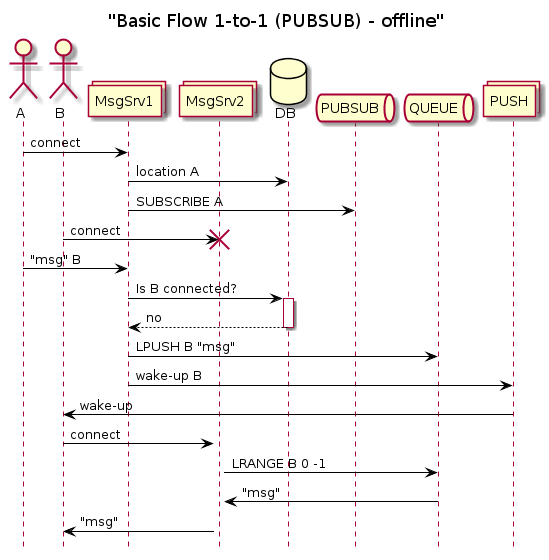

The diagram above was rendered by PlantUML. Its source (embedded in the PNG):
@startuml callflow
skinparam class {
    BackgroundColor White
    ArrowColor Black
    BorderColor Black
    AttributeIconSize 0
}
'skinparam style strictuml
skinparam stereotypeCBackgroundColor White
skinparam stereotypeIBackgroundColor White
skinparam stereotypeEBackgroundColor White
skinparam stereotypeABackgroundColor White
skinparam linetype ortho

title "Basic Flow 1-to-1 (PUBSUB) - offline"
hide footbox

actor A
actor B

collections MsgSrv1
collections MsgSrv2
database DB
queue PUBSUB
queue QUEUE

A -> MsgSrv1 : connect
MsgSrv1 -> DB : location A
MsgSrv1 -> PUBSUB : SUBSCRIBE A


B -> MsgSrv2 !! : connect

A -> MsgSrv1 : "msg" B
MsgSrv1 -> DB ++ : Is B connected?
return no

MsgSrv1 -> QUEUE : LPUSH B "msg"

collections PUSH
MsgSrv1 -> PUSH : wake-up B

PUSH -> B : wake-up

B -> MsgSrv2 ++ : connect
MsgSrv2 -> QUEUE : LRANGE B 0 -1

QUEUE -> MsgSrv2 : "msg"

MsgSrv2 -> B : "msg"

@enduml